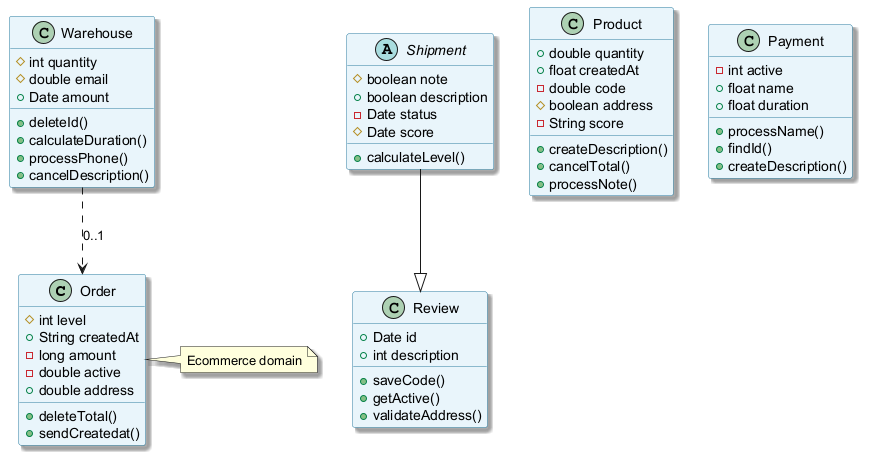

The diagram above was rendered by PlantUML. Its source (embedded in the PNG):
@startuml
skinparam backgroundColor #FFFFFF
skinparam classBackgroundColor #E8F4FA
skinparam classBorderColor #2C7DA0
skinparam shadowing true
class Order {
  #int level
  +String createdAt
  -long amount
  -double active
  +double address
  +deleteTotal()
  +sendCreatedat()
}
class Review {
  +Date id
  +int description
  +saveCode()
  +getActive()
  +validateAddress()
}
class Product {
  +double quantity
  +float createdAt
  -double code
  #boolean address
  -String score
  +createDescription()
  +cancelTotal()
  +processNote()
}
class Warehouse {
  #int quantity
  #double email
  +Date amount
  +deleteId()
  +calculateDuration()
  +processPhone()
  +cancelDescription()
}
class Payment {
  -int active
  +float name
  +float duration
  +processName()
  +findId()
  +createDescription()
}
abstract class Shipment {
  #boolean note
  +boolean description
  -Date status
  #Date score
  +calculateLevel()
}
Warehouse ..> Order : "0..1"
Shipment --|> Review
note right of Order : Ecommerce domain
@enduml